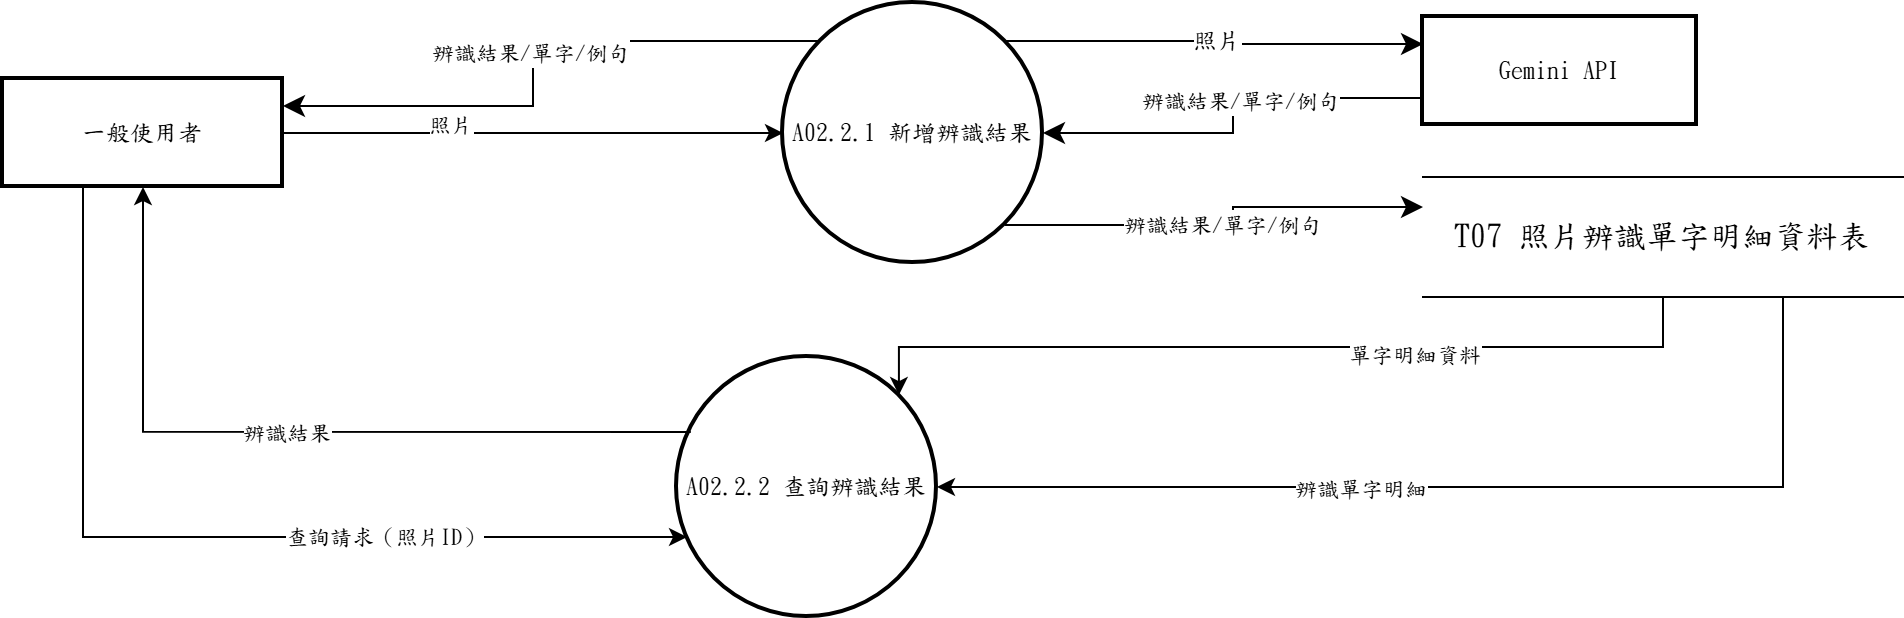

The diagram above was exported from draw.io. Its source (the exported page's mxGraphModel, read from the mxfile embedded in the PNG):
<mxGraphModel dx="1030" dy="562" grid="1" gridSize="10" guides="1" tooltips="1" connect="1" arrows="1" fold="1" page="1" pageScale="1" pageWidth="1654" pageHeight="1169" math="0" shadow="0">
  <root>
    <mxCell id="0" />
    <mxCell id="1" parent="0" />
    <mxCell id="RS9ms_m4SaLwdheG270N-1" edge="1" parent="1" source="RS9ms_m4SaLwdheG270N-5" style="edgeStyle=orthogonalEdgeStyle;rounded=0;orthogonalLoop=1;jettySize=auto;html=1;entryX=0;entryY=0.5;entryDx=0;entryDy=0;exitX=1;exitY=0.5;exitDx=0;exitDy=0;" target="5WmEWVQBUOWni0Q8dWsb-29">
      <mxGeometry relative="1" as="geometry">
        <Array as="points">
          <mxPoint x="620" y="288" />
        </Array>
        <mxPoint x="660" y="300" as="sourcePoint" />
      </mxGeometry>
    </mxCell>
    <mxCell id="RS9ms_m4SaLwdheG270N-2" connectable="0" parent="RS9ms_m4SaLwdheG270N-1" style="edgeLabel;html=1;align=center;verticalAlign=middle;resizable=0;points=[];fontFamily=標楷體;" value="照片" vertex="1">
      <mxGeometry relative="1" x="-0.3322" y="5" as="geometry">
        <mxPoint as="offset" />
      </mxGeometry>
    </mxCell>
    <mxCell id="RS9ms_m4SaLwdheG270N-5" parent="1" style="whiteSpace=wrap;strokeWidth=2;fontFamily=標楷體;" value="一般使用者" vertex="1">
      <mxGeometry height="54" width="140" x="480" y="261" as="geometry" />
    </mxCell>
    <mxCell id="RS9ms_m4SaLwdheG270N-10" edge="1" parent="1" source="RS9ms_m4SaLwdheG270N-12" style="edgeStyle=elbowEdgeStyle;rounded=0;orthogonalLoop=1;jettySize=auto;html=1;exitX=0.5;exitY=1;exitDx=0;exitDy=0;entryX=1;entryY=0;entryDx=0;entryDy=0;elbow=vertical;" target="RS9ms_m4SaLwdheG270N-28">
      <mxGeometry relative="1" as="geometry">
        <mxPoint x="1010" y="390" as="targetPoint" />
      </mxGeometry>
    </mxCell>
    <mxCell id="RS9ms_m4SaLwdheG270N-11" connectable="0" parent="RS9ms_m4SaLwdheG270N-10" style="edgeLabel;html=1;align=center;verticalAlign=middle;resizable=0;points=[];fontFamily=標楷體;" value="單字明細資料" vertex="1">
      <mxGeometry relative="1" x="-0.3035" y="7" as="geometry">
        <mxPoint y="-4" as="offset" />
      </mxGeometry>
    </mxCell>
    <mxCell id="RS9ms_m4SaLwdheG270N-12" parent="1" style="shape=partialRectangle;whiteSpace=wrap;html=1;left=0;right=0;fontFamily=標楷體;" value="&lt;span lang=&quot;EN-US&quot; style=&quot;font-size: 12pt;&quot;&gt;T07&amp;nbsp;&lt;/span&gt;&lt;span style=&quot;font-size: 12pt;&quot;&gt;照片辨識單字明細資料表&lt;/span&gt;" vertex="1">
      <mxGeometry height="60" width="240" x="1190" y="310" as="geometry" />
    </mxCell>
    <mxCell id="RS9ms_m4SaLwdheG270N-26" edge="1" parent="1" source="RS9ms_m4SaLwdheG270N-12" style="edgeStyle=orthogonalEdgeStyle;rounded=0;orthogonalLoop=1;jettySize=auto;html=1;exitX=0.7500;exitY=1.0000;exitDx=0;exitDy=0;exitPerimeter=0;entryX=1.0000;entryY=0.5000;entryDx=0;entryDy=0;entryPerimeter=0;" target="RS9ms_m4SaLwdheG270N-28">
      <mxGeometry relative="1" as="geometry">
        <Array as="points">
          <mxPoint x="1370" y="465" />
        </Array>
      </mxGeometry>
    </mxCell>
    <mxCell id="RS9ms_m4SaLwdheG270N-27" connectable="0" parent="RS9ms_m4SaLwdheG270N-26" style="edgeLabel;html=1;align=center;verticalAlign=middle;resizable=0;points=[];fontFamily=標楷體;" value="辨識單字明細" vertex="1">
      <mxGeometry relative="1" x="0.1834" as="geometry">
        <mxPoint as="offset" />
      </mxGeometry>
    </mxCell>
    <mxCell id="RS9ms_m4SaLwdheG270N-28" parent="1" style="ellipse;aspect=fixed;strokeWidth=2;whiteSpace=wrap;fontFamily=標楷體;" value="A02.2.2 查詢辨識結果" vertex="1">
      <mxGeometry height="130" width="130" x="817" y="400" as="geometry" />
    </mxCell>
    <mxCell id="RS9ms_m4SaLwdheG270N-29" edge="1" parent="1" source="RS9ms_m4SaLwdheG270N-28" style="edgeStyle=orthogonalEdgeStyle;rounded=0;orthogonalLoop=1;jettySize=auto;html=1;exitX=0.053;exitY=0.288;exitDx=0;exitDy=0;exitPerimeter=0;entryX=0.5;entryY=1;entryDx=0;entryDy=0;" target="RS9ms_m4SaLwdheG270N-5">
      <mxGeometry relative="1" as="geometry">
        <Array as="points">
          <mxPoint x="550" y="437" />
        </Array>
        <mxPoint x="570" y="320" as="targetPoint" />
      </mxGeometry>
    </mxCell>
    <mxCell id="RS9ms_m4SaLwdheG270N-30" connectable="0" parent="RS9ms_m4SaLwdheG270N-29" style="edgeLabel;html=1;align=center;verticalAlign=middle;resizable=0;points=[];fontFamily=標楷體;" value="辨識結果" vertex="1">
      <mxGeometry relative="1" x="0.0196" as="geometry">
        <mxPoint as="offset" />
      </mxGeometry>
    </mxCell>
    <mxCell id="fwS3RQDacEDqHK9l-geM-3" edge="1" parent="1" source="5WmEWVQBUOWni0Q8dWsb-29" style="edgeStyle=orthogonalEdgeStyle;rounded=0;orthogonalLoop=1;jettySize=auto;html=1;exitX=0;exitY=0;exitDx=0;exitDy=0;entryX=1;entryY=0.25;entryDx=0;entryDy=0;fontSize=12;startSize=8;endSize=8;" target="RS9ms_m4SaLwdheG270N-5">
      <mxGeometry relative="1" as="geometry" />
    </mxCell>
    <mxCell id="fwS3RQDacEDqHK9l-geM-4" connectable="0" parent="fwS3RQDacEDqHK9l-geM-3" style="edgeLabel;html=1;align=center;verticalAlign=middle;resizable=0;points=[];fontSize=12;fontFamily=標楷體;" value="&lt;span style=&quot;font-size: 11px;&quot;&gt;辨識結果/單字/例句&lt;/span&gt;" vertex="1">
      <mxGeometry relative="1" x="-0.012" y="-2" as="geometry">
        <mxPoint y="1" as="offset" />
      </mxGeometry>
    </mxCell>
    <mxCell id="fwS3RQDacEDqHK9l-geM-10" edge="1" parent="1" source="5WmEWVQBUOWni0Q8dWsb-29" style="edgeStyle=orthogonalEdgeStyle;rounded=0;orthogonalLoop=1;jettySize=auto;html=1;exitX=1;exitY=0;exitDx=0;exitDy=0;entryX=0;entryY=0.25;entryDx=0;entryDy=0;fontSize=12;startSize=8;endSize=8;" target="fwS3RQDacEDqHK9l-geM-5">
      <mxGeometry relative="1" as="geometry" />
    </mxCell>
    <mxCell id="fwS3RQDacEDqHK9l-geM-11" connectable="0" parent="fwS3RQDacEDqHK9l-geM-10" style="edgeLabel;html=1;align=center;verticalAlign=middle;resizable=0;points=[];fontSize=12;fontFamily=標楷體;" value="照片" vertex="1">
      <mxGeometry relative="1" x="0.0088" y="1" as="geometry">
        <mxPoint as="offset" />
      </mxGeometry>
    </mxCell>
    <mxCell id="fwS3RQDacEDqHK9l-geM-14" edge="1" parent="1" source="5WmEWVQBUOWni0Q8dWsb-29" style="edgeStyle=orthogonalEdgeStyle;rounded=0;orthogonalLoop=1;jettySize=auto;html=1;exitX=1;exitY=1;exitDx=0;exitDy=0;entryX=0;entryY=0.25;entryDx=0;entryDy=0;fontSize=12;startSize=8;endSize=8;" target="RS9ms_m4SaLwdheG270N-12">
      <mxGeometry relative="1" as="geometry" />
    </mxCell>
    <mxCell id="fwS3RQDacEDqHK9l-geM-15" connectable="0" parent="fwS3RQDacEDqHK9l-geM-14" style="edgeLabel;html=1;align=center;verticalAlign=middle;resizable=0;points=[];fontSize=12;fontFamily=標楷體;" value="&lt;span style=&quot;font-size: 11px;&quot;&gt;辨識結果/單字/例句&lt;/span&gt;" vertex="1">
      <mxGeometry relative="1" x="-0.0047" as="geometry">
        <mxPoint as="offset" />
      </mxGeometry>
    </mxCell>
    <mxCell id="5WmEWVQBUOWni0Q8dWsb-29" parent="1" style="ellipse;aspect=fixed;strokeWidth=2;whiteSpace=wrap;fontFamily=標楷體;" value="A02.2.1 新增辨識結果" vertex="1">
      <mxGeometry height="130" width="130" x="870" y="223" as="geometry" />
    </mxCell>
    <mxCell id="fwS3RQDacEDqHK9l-geM-12" edge="1" parent="1" source="fwS3RQDacEDqHK9l-geM-5" style="edgeStyle=orthogonalEdgeStyle;rounded=0;orthogonalLoop=1;jettySize=auto;html=1;exitX=0;exitY=0.75;exitDx=0;exitDy=0;entryX=1;entryY=0.5;entryDx=0;entryDy=0;fontSize=12;startSize=8;endSize=8;" target="5WmEWVQBUOWni0Q8dWsb-29">
      <mxGeometry relative="1" as="geometry" />
    </mxCell>
    <mxCell id="fwS3RQDacEDqHK9l-geM-13" connectable="0" parent="fwS3RQDacEDqHK9l-geM-12" style="edgeLabel;html=1;align=center;verticalAlign=middle;resizable=0;points=[];fontSize=12;fontFamily=標楷體;" value="&lt;span style=&quot;font-size: 11px;&quot;&gt;辨識結果/單字/例句&lt;/span&gt;" vertex="1">
      <mxGeometry relative="1" x="-0.0795" y="3" as="geometry">
        <mxPoint as="offset" />
      </mxGeometry>
    </mxCell>
    <mxCell id="fwS3RQDacEDqHK9l-geM-5" parent="1" style="whiteSpace=wrap;strokeWidth=2;fontFamily=標楷體;" value="Gemini API" vertex="1">
      <mxGeometry height="54" width="137" x="1190" y="230" as="geometry" />
    </mxCell>
    <mxCell id="new-ss5eO--1" edge="1" parent="1" source="RS9ms_m4SaLwdheG270N-5" style="edgeStyle=orthogonalEdgeStyle;rounded=0;orthogonalLoop=1;jettySize=auto;html=1;exitX=0.2857;exitY=1.0000;exitDx=0;exitDy=0;exitPerimeter=0;entryX=0.0385;entryY=0.6923;entryDx=0;entryDy=0;entryPerimeter=0;" target="RS9ms_m4SaLwdheG270N-28">
      <mxGeometry relative="1" as="geometry">
        <Array as="points">
          <mxPoint x="520" y="490" />
        </Array>
      </mxGeometry>
    </mxCell>
    <mxCell id="new-ss5eO--2" connectable="0" parent="new-ss5eO--1" style="edgeLabel;html=1;align=center;verticalAlign=middle;resizable=0;points=[];fontFamily=標楷體;" value="查詢請求（照片ID）" vertex="1">
      <mxGeometry relative="1" x="0.3669" as="geometry">
        <mxPoint as="offset" />
      </mxGeometry>
    </mxCell>
  </root>
</mxGraphModel>